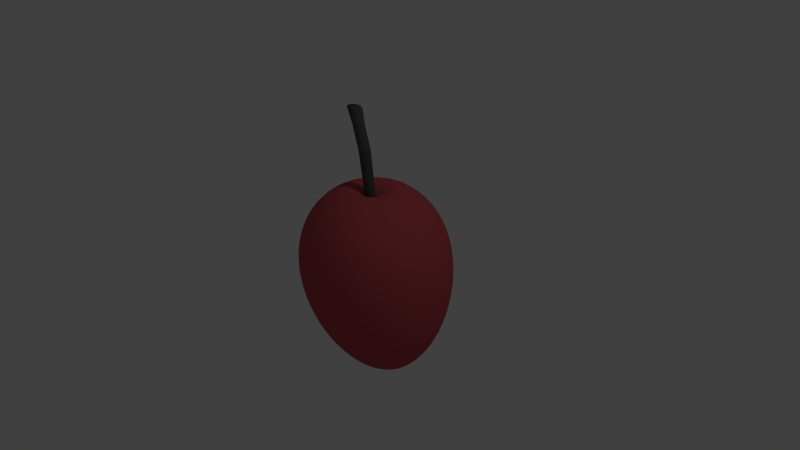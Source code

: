 # Source: untitled.blend  (saved by Blender 2.77.0; exported with 4.5.12 LTS)
import bpy
from mathutils import Matrix  # noqa: F401  (used for matrix-valued properties, if any)

bpy.ops.wm.read_factory_settings(use_empty=True)
scene = bpy.context.scene
scene.name = 'Scene'

# ---- collections
col_collection_1 = bpy.data.collections.new('Collection 1'); scene.collection.children.link(col_collection_1)

# ---- materials (node trees are filled in below, after node groups)
mat_material = bpy.data.materials.new('Material')
mat_material.alpha_threshold = 0.0
mat_material.use_transparent_shadow = False
mat_material.diffuse_color = (0.08353, 0.08353, 0.08353, 1.0)
mat_material.roughness = 0.5
mat_material_001 = bpy.data.materials.new('Material.001')
mat_material_001.alpha_threshold = 0.0
mat_material_001.use_transparent_shadow = False
mat_material_001.diffuse_color = (0.517, 0.08222, 0.09816, 1.0)
mat_material_001.roughness = 0.5

# ---- material node trees

# ---- world
world_world = bpy.data.worlds.new('World'); scene.world = world_world
world_world.color = (0.05088, 0.05088, 0.05088)
world_world.use_sun_shadow = False
world_world.sun_shadow_jitter_overblur = 0.0
world_world.cycles.sampling_method = 'MANUAL'

# ---- cameras
cam_camera = bpy.data.cameras.new('Camera')
cam_camera.clip_end = 100.0
cam_camera.lens = 35.0
cam_camera.sensor_width = 32.0
cam_camera.sensor_height = 18.0
cam_camera.ortho_scale = 7.314
cam_camera.dof.focus_distance = 0.0
cam_camera.dof.aperture_fstop = 128.0

# ---- lights
light_lamp = bpy.data.lights.new('Lamp', 'POINT')
light_lamp.transmission_factor = 0.0
light_lamp.cutoff_distance = 30.0
light_lamp.energy = 100.0
light_lamp.shadow_buffer_clip_start = 1.001
light_lamp.shadow_soft_size = 0.1
light_lamp.shadow_maximum_resolution = 0.006
light_lamp.use_absolute_resolution = True

# ---- meshes
me_cylinder_001 = bpy.data.meshes.new('Cylinder.001')
me_cylinder_001.from_pydata([(-0.3976, 1.065, 2.655), (-0.9017, 0.7236, 8.885), (-0.2625, 1.066, 2.671), (-0.778, 0.7168, 8.885), (-0.1277, 1.039, 2.684), (-0.655, 0.6892, 8.885), (0.001527, 0.9855, 2.696), (-0.5362, 0.6407, 8.885), (0.1217, 0.9035, 2.699), (-0.4255, 0.5716, 8.885), (0.2297, 0.7917, 2.683), (-0.3268, 0.483, 8.886), (0.3169, 0.6618, 2.665), (-0.2439, 0.3768, 8.886), (0.346, 0.5092, 2.64), (-0.2275, 0.2431, 8.886), (0.3458, 0.3573, 2.615), (-0.2348, 0.1106, 8.886), (0.3204, 0.2125, 2.588), (-0.2642, -0.01651, 8.886), (0.2724, 0.07913, 2.56), (-0.3138, -0.1348, 8.886), (0.2053, -0.03897, 2.531), (-0.3813, -0.2413, 8.886), (0.1205, -0.1383, 2.513), (-0.464, -0.3335, 8.886), (0.01835, -0.2181, 2.515), (-0.5593, -0.4095, 8.886), (-0.09614, -0.2778, 2.519), (-0.6661, -0.4665, 8.885), (-0.2203, -0.3152, 2.524), (-0.7819, -0.5017, 8.885), (-0.3506, -0.3282, 2.531), (-0.9024, -0.5135, 8.885), (-0.4818, -0.3159, 2.538), (-1.023, -0.5016, 8.885), (-0.6094, -0.2786, 2.545), (-1.139, -0.4665, 8.885), (-0.728, -0.2175, 2.553), (-1.246, -0.4094, 8.885), (-0.8347, -0.1346, 2.563), (-1.339, -0.3327, 8.886), (-0.9263, -0.0323, 2.575), (-1.416, -0.2391, 8.886), (-0.998, 0.08585, 2.589), (-1.473, -0.1324, 8.886), (-1.045, 0.2153, 2.601), (-1.508, -0.01655, 8.886), (-1.067, 0.3511, 2.613), (-1.52, 0.1039, 8.886), (-1.061, 0.4879, 2.623), (-1.508, 0.2244, 8.886), (-1.027, 0.6197, 2.63), (-1.473, 0.3403, 8.886), (-0.9658, 0.741, 2.634), (-1.416, 0.4471, 8.886), (-0.8809, 0.8466, 2.636), (-1.339, 0.5407, 8.886), (-0.7756, 0.9321, 2.635), (-1.246, 0.6176, 8.886), (-0.6543, 0.9939, 2.632), (-1.139, 0.6747, 8.886), (-0.5272, 1.038, 2.638), (-1.023, 0.7099, 8.885), (-0.3583, 1.056, 2.569), (-0.2253, 1.052, 2.603), (-0.09341, 1.022, 2.638), (0.03224, 0.965, 2.674), (0.1481, 0.8795, 2.702), (0.2499, 0.7641, 2.709), (0.3269, 0.6305, 2.712), (0.3462, 0.4773, 2.705), (0.339, 0.3271, 2.694), (0.3074, 0.185, 2.677), (0.2541, 0.05537, 2.655), (0.1827, -0.05824, 2.627), (0.09667, -0.1531, 2.596), (-0.007468, -0.2273, 2.595), (-0.123, -0.2816, 2.593), (-0.2474, -0.3137, 2.591), (-0.3773, -0.3218, 2.587), (-0.5074, -0.305, 2.58), (-0.6332, -0.2638, 2.572), (-0.7491, -0.1991, 2.562), (-0.8511, -0.1131, 2.55), (-0.9353, -0.008897, 2.539), (-0.9979, 0.1098, 2.528), (-1.036, 0.2385, 2.518), (-1.048, 0.3722, 2.51), (-1.033, 0.5055, 2.503), (-0.9921, 0.6329, 2.498), (-0.9256, 0.7491, 2.496), (-0.8369, 0.8495, 2.496), (-0.7294, 0.9297, 2.499), (-0.6076, 0.9864, 2.504), (-0.4874, 1.034, 2.536), (1.302, 0.4779, -0.2017), (1.449, 0.4669, -0.1656), (1.59, 0.4322, -0.1184), (1.718, 0.3738, -0.06027), (1.8, 0.2916, 0.03431), (1.847, 0.1911, 0.1421), (1.836, 0.06418, 0.2392), (1.798, -0.06405, 0.3269), (1.736, -0.1888, 0.4031), (1.653, -0.3057, 0.4668), (1.551, -0.4111, 0.517), (1.436, -0.502, 0.5537), (1.309, -0.5759, 0.5771), (1.177, -0.6313, 0.5877), (1.059, -0.6755, 0.5652), (0.9415, -0.6998, 0.528), (0.8361, -0.7081, 0.4664), (0.7373, -0.6954, 0.3924), (0.6484, -0.6614, 0.3092), (0.573, -0.607, 0.2193), (0.5139, -0.5334, 0.1266), (0.4741, -0.4433, 0.03418), (0.4558, -0.3399, -0.05422), (0.46, -0.2269, -0.135), (0.4873, -0.109, -0.2048), (0.537, 0.008985, -0.2606), (0.6055, 0.1222, -0.2962), (0.6908, 0.2253, -0.3114), (0.7903, 0.3137, -0.3083), (0.8997, 0.3838, -0.2868), (1.024, 0.435, -0.2622), (1.153, 0.466, -0.2253), (3.147, -0.3221, -1.848), (3.31, -0.3403, -1.753), (3.456, -0.387, -1.642), (3.579, -0.4611, -1.521), (3.674, -0.5605, -1.394), (3.699, -0.6776, -1.253), (3.669, -0.8051, -1.115), (3.605, -0.9385, -0.9932), (3.512, -1.072, -0.8917), (3.39, -1.199, -0.8113), (3.239, -1.312, -0.7493), (3.066, -1.407, -0.707), (2.88, -1.479, -0.6847), (2.724, -1.549, -0.7036), (2.572, -1.599, -0.7471), (2.433, -1.634, -0.8177), (2.306, -1.646, -0.9106), (2.2, -1.641, -1.031), (2.111, -1.611, -1.165), (2.042, -1.557, -1.307), (1.994, -1.48, -1.451), (1.97, -1.382, -1.589), (1.97, -1.266, -1.715), (1.996, -1.138, -1.825), (2.05, -1.004, -1.917), (2.128, -0.8679, -1.987), (2.229, -0.7377, -2.032), (2.349, -0.6182, -2.052), (2.483, -0.5142, -2.045), (2.634, -0.4303, -2.021), (2.792, -0.3689, -1.974), (2.972, -0.3322, -1.923)], [], [(0, 1, 3, 2), (2, 3, 5, 4), (4, 5, 7, 6), (6, 7, 9, 8), (8, 9, 11, 10), (10, 11, 13, 12), (12, 13, 15, 14), (14, 15, 17, 16), (16, 17, 19, 18), (18, 19, 21, 20), (20, 21, 23, 22), (22, 23, 25, 24), (24, 25, 27, 26), (26, 27, 29, 28), (28, 29, 31, 30), (30, 31, 33, 32), (32, 33, 35, 34), (34, 35, 37, 36), (36, 37, 39, 38), (38, 39, 41, 40), (40, 41, 43, 42), (42, 43, 45, 44), (44, 45, 47, 46), (46, 47, 49, 48), (48, 49, 51, 50), (50, 51, 53, 52), (52, 53, 55, 54), (54, 55, 57, 56), (56, 57, 59, 58), (58, 59, 61, 60), (3, 1, 63, 61, 59, 57, 55, 53, 51, 49, 47, 45, 43, 41, 39, 37, 35, 33, 31, 29, 27, 25, 23, 21, 19, 17, 15, 13, 11, 9, 7, 5), (60, 61, 63, 62), (62, 63, 1, 0), (62, 0, 64, 95), (95, 64, 96, 127), (56, 58, 93, 92), (58, 60, 94, 93), (52, 54, 91, 90), (46, 48, 88, 87), (40, 42, 85, 84), (30, 32, 80, 79), (42, 44, 86, 85), (24, 26, 77, 76), (36, 38, 83, 82), (14, 16, 72, 71), (26, 28, 78, 77), (8, 10, 69, 68), (20, 22, 75, 74), (10, 12, 70, 69), (4, 6, 67, 66), (0, 2, 65, 64), (60, 62, 95, 94), (54, 56, 92, 91), (48, 50, 89, 88), (38, 40, 84, 83), (50, 52, 90, 89), (32, 34, 81, 80), (44, 46, 87, 86), (22, 24, 76, 75), (34, 36, 82, 81), (16, 18, 73, 72), (28, 30, 79, 78), (18, 20, 74, 73), (12, 14, 71, 70), (6, 8, 68, 67), (2, 4, 66, 65), (126, 127, 159, 158), (77, 78, 110, 109), (86, 87, 119, 118), (71, 72, 104, 103), (80, 81, 113, 112), (90, 91, 123, 122), (81, 82, 114, 113), (66, 67, 99, 98), (84, 85, 117, 116), (75, 76, 108, 107), (94, 95, 127, 126), (85, 86, 118, 117), (70, 71, 103, 102), (88, 89, 121, 120), (79, 80, 112, 111), (64, 65, 97, 96), (89, 90, 122, 121), (92, 93, 125, 124), (65, 66, 98, 97), (83, 84, 116, 115), (74, 75, 107, 106), (68, 69, 101, 100), (93, 94, 126, 125), (87, 88, 120, 119), (78, 79, 111, 110), (69, 70, 102, 101), (72, 73, 105, 104), (82, 83, 115, 114), (73, 74, 106, 105), (91, 92, 124, 123), (76, 77, 109, 108), (67, 68, 100, 99), (128, 129, 130, 131, 132, 133, 134, 135, 136, 137, 138, 139, 140, 141, 142, 143, 144, 145, 146, 147, 148, 149, 150, 151, 152, 153, 154, 155, 156, 157, 158, 159), (117, 118, 150, 149), (102, 103, 135, 134), (120, 121, 153, 152), (111, 112, 144, 143), (96, 97, 129, 128), (121, 122, 154, 153), (124, 125, 157, 156), (106, 107, 139, 138), (97, 98, 130, 129), (115, 116, 148, 147), (100, 101, 133, 132), (125, 126, 158, 157), (101, 102, 134, 133), (119, 120, 152, 151), (110, 111, 143, 142), (104, 105, 137, 136), (123, 124, 156, 155), (114, 115, 147, 146), (105, 106, 138, 137), (108, 109, 141, 140), (99, 100, 132, 131), (127, 96, 128, 159), (118, 119, 151, 150), (109, 110, 142, 141), (112, 113, 145, 144), (103, 104, 136, 135), (113, 114, 146, 145), (122, 123, 155, 154), (107, 108, 140, 139), (98, 99, 131, 130), (116, 117, 149, 148)])
me_cylinder_001.materials.append(mat_material)
me_cylinder_001.use_remesh_preserve_volume = False
me_cylinder_001.use_remesh_preserve_attributes = False
me_cylinder_001.use_mirror_vertex_groups = False
me_cylinder_001.update()
me_sphere = bpy.data.meshes.new('Sphere')
me_sphere.from_pydata([(-0.193, -0.01146, 0.913), (-0.3827, 0.0, 0.9239), (-0.5556, -3.074e-07, 0.8315), (-0.706, -8.006e-05, 0.7052), (-0.8265, -0.0003769, 0.5466), (-0.9106, -0.001001, 0.3589), (-0.9536, -0.002048, 0.1464), (-0.9524, -0.00358, -0.08513), (-0.9062, -0.005612, -0.3285), (-0.8163, -0.008096, -0.5752), (-0.6864, -0.01092, -0.8152), (-0.5225, -0.0139, -1.037), (-0.3326, -0.01678, -1.231), (-0.1264, -0.01929, -1.383), (0.09683, -0.03262, -1.507), (-0.1892, 0.0266, 0.913), (-0.3753, 0.07466, 0.9239), (-0.5449, 0.1084, 0.8315), (-0.6925, 0.1379, 0.7053), (-0.8106, 0.1618, 0.5468), (-0.893, 0.1793, 0.3593), (-0.9351, 0.1893, 0.147), (-0.9337, 0.1915, -0.08432), (-0.888, 0.1858, -0.3275), (-0.7992, 0.1722, -0.574), (-0.6712, 0.1513, -0.8139), (-0.5097, 0.1241, -1.036), (-0.3226, 0.09165, -1.229), (-0.1196, 0.0554, -1.382), (0.101, 0.004419, -1.51), (-0.1781, 0.06319, 0.913), (-0.3536, 0.1464, 0.9239), (-0.5133, 0.2126, 0.8315), (-0.6523, 0.2705, 0.7053), (-0.7634, 0.3178, 0.547), (-0.8406, 0.3526, 0.3595), (-0.8795, 0.3733, 0.1474), (-0.8771, 0.3792, -0.08376), (-0.8326, 0.3698, -0.3268), (-0.7471, 0.3455, -0.5731), (-0.6244, 0.3074, -0.8129), (-0.47, 0.2568, -1.035), (-0.2915, 0.1959, -1.229), (-0.09813, 0.1272, -1.381), (0.1126, 0.04002, -1.513), (-0.1601, 0.09692, 0.913), (-0.3182, 0.2126, 0.9239), (-0.4619, 0.3087, 0.8315), (-0.587, 0.3928, 0.7054), (-0.6866, 0.4616, 0.547), (-0.7553, 0.5123, 0.3597), (-0.789, 0.5429, 0.1476), (-0.7849, 0.5521, -0.08345), (-0.7421, 0.5394, -0.3264), (-0.662, 0.5053, -0.5727), (-0.5478, 0.4511, -0.8124), (-0.4049, 0.3791, -1.035), (-0.2404, 0.292, -1.228), (-0.06289, 0.1932, -1.381), (0.1311, 0.07282, -1.517), (-0.1358, 0.1265, 0.913), (-0.2706, 0.2706, 0.9239), (-0.3928, 0.3928, 0.8315), (-0.499, 0.4999, 0.7054), (-0.5832, 0.5876, 0.547), (-0.6404, 0.6523, 0.3597), (-0.667, 0.6915, 0.1476), (-0.6605, 0.7036, -0.0834), (-0.6202, 0.688, -0.3263), (-0.5472, 0.6453, -0.5726), (-0.4445, 0.5771, -0.8124), (-0.317, 0.4862, -1.035), (-0.1713, 0.3762, -1.228), (-0.01519, 0.2511, -1.382), (0.1559, 0.1016, -1.52), (-0.1063, 0.1507, 0.913), (-0.2126, 0.3182, 0.9239), (-0.3087, 0.4619, 0.8315), (-0.3919, 0.5879, 0.7053), (-0.4571, 0.691, 0.547), (-0.5004, 0.7672, 0.3596), (-0.5183, 0.8135, 0.1475), (-0.5088, 0.828, -0.08363), (-0.4714, 0.81, -0.3266), (-0.407, 0.7602, -0.573), (-0.3183, 0.6805, -0.8127), (-0.2096, 0.5741, -1.035), (-0.08694, 0.4452, -1.228), (0.0431, 0.2984, -1.383), (0.1859, 0.1252, -1.522), (-0.07253, 0.1688, 0.913), (-0.1464, 0.3536, 0.9239), (-0.2126, 0.5133, 0.8315), (-0.2696, 0.6532, 0.7053), (-0.3133, 0.7678, 0.5469), (-0.3405, 0.8526, 0.3594), (-0.3485, 0.9041, 0.1471), (-0.3357, 0.9203, -0.08412), (-0.3015, 0.9006, -0.3272), (-0.2468, 0.8455, -0.5737), (-0.1741, 0.7573, -0.8135), (-0.08694, 0.6395, -1.036), (0.009513, 0.4966, -1.229), (0.1097, 0.3336, -1.384), (0.2201, 0.1427, -1.524), (-0.03594, 0.1799, 0.913), (-0.07466, 0.3753, 0.9239), (-0.1084, 0.5449, 0.8315), (-0.1369, 0.6934, 0.7052), (-0.1572, 0.8151, 0.5467), (-0.167, 0.9051, 0.359), (-0.1642, 0.9599, 0.1466), (-0.1477, 0.9772, -0.08485), (-0.117, 0.9563, -0.3282), (-0.07293, 0.898, -0.5748), (-0.01743, 0.8046, -0.8147), (0.04638, 0.6796, -1.037), (0.1143, 0.5281, -1.23), (0.182, 0.3553, -1.385), (0.257, 0.1536, -1.525), (0.002125, 0.1836, 0.913), (3.731e-07, 0.3827, 0.9239), (6.413e-06, 0.5556, 0.8315), (0.001101, 0.707, 0.7051), (0.005102, 0.8311, 0.5464), (0.01347, 0.9229, 0.3586), (0.02748, 0.9787, 0.1459), (0.04794, 0.9964, -0.0858), (0.07503, 0.9751, -0.3294), (0.1081, 0.9157, -0.5762), (0.1456, 0.8205, -0.8163), (0.1852, 0.6932, -1.039), (0.2235, 0.5387, -1.232), (0.2573, 0.3626, -1.386), (0.2952, 0.1573, -1.525), (0.04019, 0.1799, 0.913), (0.07466, 0.3753, 0.9239), (0.1084, 0.5449, 0.8315), (0.1391, 0.6934, 0.705), (0.1675, 0.8151, 0.5461), (0.194, 0.9051, 0.358), (0.2193, 0.9598, 0.1451), (0.2437, 0.9771, -0.08694), (0.2672, 0.9562, -0.3308), (0.2893, 0.8979, -0.5779), (0.3089, 0.8045, -0.8181), (0.3242, 0.6795, -1.04), (0.3329, 0.528, -1.233), (0.3327, 0.3552, -1.387), (0.3334, 0.1537, -1.525), (0.07678, 0.1688, 0.913), (0.1464, 0.3536, 0.9239), (0.2126, 0.5133, 0.8314), (0.2718, 0.6532, 0.7049), (0.3236, 0.7678, 0.5458), (0.3677, 0.8525, 0.3574), (0.4038, 0.904, 0.1441), (0.432, 0.9202, -0.08823), (0.4521, 0.9004, -0.3325), (0.4637, 0.8453, -0.5798), (0.466, 0.757, -0.8202), (0.458, 0.6392, -1.043), (0.4381, 0.4963, -1.235), (0.4052, 0.3335, -1.388), (0.3699, 0.1431, -1.524), (0.1105, 0.1507, 0.913), (0.2126, 0.3182, 0.9239), (0.3087, 0.4619, 0.8314), (0.3942, 0.5878, 0.7047), (0.4676, 0.6909, 0.5455), (0.5278, 0.7671, 0.3568), (0.5739, 0.8133, 0.1431), (0.6056, 0.8277, -0.08962), (0.6226, 0.8096, -0.3342), (0.6245, 0.7598, -0.5818), (0.611, 0.6801, -0.8224), (0.5815, 0.5737, -1.045), (0.5353, 0.4449, -1.237), (0.4721, 0.2983, -1.389), (0.4036, 0.1256, -1.522), (0.1401, 0.1265, 0.913), (0.2706, 0.2706, 0.9239), (0.3929, 0.3928, 0.8314), (0.5014, 0.4999, 0.7046), (0.5938, 0.5875, 0.5451), (0.6681, 0.6522, 0.3561), (0.7231, 0.6913, 0.1421), (0.758, 0.7033, -0.09106), (0.7723, 0.6876, -0.336), (0.7657, 0.6448, -0.5839), (0.7383, 0.5766, -0.8247), (0.6899, 0.4857, -1.047), (0.6207, 0.3757, -1.239), (0.5308, 0.2508, -1.39), (0.433, 0.1021, -1.52), (0.1643, 0.09692, 0.913), (0.3182, 0.2126, 0.9239), (0.462, 0.3087, 0.8314), (0.5894, 0.3927, 0.7044), (0.6974, 0.4615, 0.5447), (0.7834, 0.5121, 0.3554), (0.8457, 0.5426, 0.1411), (0.8831, 0.5517, -0.09249), (0.8952, 0.5389, -0.3378), (0.8818, 0.5047, -0.586), (0.843, 0.4505, -0.827), (0.7792, 0.3785, -1.049), (0.6909, 0.2914, -1.241), (0.5793, 0.1929, -1.391), (0.457, 0.07347, -1.517), (0.1824, 0.06319, 0.913), (0.3536, 0.1464, 0.9239), (0.5133, 0.2126, 0.8314), (0.6549, 0.2705, 0.7043), (0.7745, 0.3177, 0.5443), (0.8692, 0.3524, 0.3548), (0.9369, 0.373, 0.1401), (0.9763, 0.3787, -0.09386), (0.9868, 0.3693, -0.3395), (0.9683, 0.3449, -0.5881), (0.921, 0.3067, -0.8292), (0.8457, 0.2561, -1.052), (0.7434, 0.1953, -1.243), (0.6155, 0.1267, -1.393), (0.4747, 0.04072, -1.514), (0.1935, 0.0266, 0.913), (0.3753, 0.07466, 0.9239), (0.545, 0.1084, 0.8313), (0.6952, 0.1378, 0.7041), (0.822, 0.1617, 0.544), (0.9221, 0.179, 0.3542), (0.9932, 0.189, 0.1391), (1.034, 0.1911, -0.09511), (1.044, 0.1852, -0.3411), (1.022, 0.1715, -0.5899), (0.9694, 0.1506, -0.8311), (0.8871, 0.1234, -1.054), (0.776, 0.09099, -1.245), (0.638, 0.05488, -1.394), (0.4856, 0.005132, -1.511), (0.1972, -0.01146, 0.913), (0.3827, -7.206e-08, 0.9239), (0.5557, -6.14e-06, 0.8313), (0.7088, -0.0001301, 0.704), (0.8381, -0.0004992, 0.5437), (0.9401, -0.001222, 0.3536), (1.012, -0.002387, 0.1383), (1.054, -0.004046, -0.09619), (1.063, -0.006198, -0.3425), (1.041, -0.008781, -0.5915), (0.9864, -0.01166, -0.8329), (0.9016, -0.01464, -1.055), (0.7876, -0.01746, -1.247), (0.6461, -0.01983, -1.395), (0.489, -0.03192, -1.508), (0.1935, -0.04952, 0.913), (0.3753, -0.07466, 0.9239), (0.545, -0.1084, 0.8313), (0.6953, -0.1381, 0.7039), (0.8223, -0.1627, 0.5435), (0.9226, -0.1815, 0.3532), (0.994, -0.1938, 0.1377), (1.035, -0.1992, -0.09706), (1.045, -0.1976, -0.3436), (1.023, -0.1891, -0.5927), (0.9712, -0.1739, -0.8342), (0.8888, -0.1526, -1.057), (0.7776, -0.1259, -1.248), (0.6393, -0.09453, -1.396), (0.485, -0.06902, -1.505), (0.1824, -0.08612, 0.913), (0.3536, -0.1464, 0.9239), (0.5134, -0.2126, 0.8313), (0.6551, -0.2707, 0.7038), (0.775, -0.3187, 0.5433), (0.8702, -0.3548, 0.3529), (0.9384, -0.3778, 0.1373), (0.9785, -0.3868, -0.09768), (0.9895, -0.3816, -0.3443), (0.9714, -0.3624, -0.5936), (0.9244, -0.3299, -0.8352), (0.8491, -0.2853, -1.058), (0.7465, -0.2302, -1.249), (0.6179, -0.1663, -1.397), (0.4736, -0.1047, -1.502), (0.1643, -0.1199, 0.913), (0.3182, -0.2126, 0.9239), (0.462, -0.3087, 0.8313), (0.5898, -0.393, 0.7038), (0.6983, -0.4625, 0.5432), (0.7849, -0.5145, 0.3528), (0.8479, -0.5473, 0.137), (0.8862, -0.5597, -0.09802), (0.8991, -0.5512, -0.3448), (0.8863, -0.5222, -0.5941), (0.8479, -0.4737, -0.8357), (0.784, -0.4076, -1.058), (0.6954, -0.3262, -1.249), (0.5827, -0.2325, -1.397), (0.4553, -0.1377, -1.5), (0.1401, -0.1494, 0.913), (0.2706, -0.2706, 0.9239), (0.3929, -0.3929, 0.8313), (0.5018, -0.5001, 0.7038), (0.5949, -0.5885, 0.5432), (0.67, -0.6545, 0.3527), (0.726, -0.696, 0.137), (0.7619, -0.7112, -0.09807), (0.7772, -0.6998, -0.3448), (0.7714, -0.6622, -0.5942), (0.7445, -0.5997, -0.8358), (0.6962, -0.5148, -1.058), (0.6263, -0.4104, -1.249), (0.5352, -0.2905, -1.397), (0.4307, -0.1666, -1.498), (0.1105, -0.1737, 0.913), (0.2126, -0.3182, 0.9239), (0.3088, -0.4619, 0.8313), (0.3947, -0.5881, 0.7038), (0.4688, -0.6919, 0.5433), (0.5299, -0.7694, 0.3529), (0.5773, -0.8179, 0.1372), (0.6102, -0.8356, -0.09782), (0.6284, -0.8218, -0.3445), (0.6312, -0.7771, -0.5938), (0.6183, -0.7031, -0.8354), (0.5888, -0.6027, -1.058), (0.542, -0.4795, -1.249), (0.477, -0.3381, -1.397), (0.4009, -0.1903, -1.496), (0.3165, -0.04406, -1.545), (0.07679, -0.1917, 0.913), (0.1464, -0.3536, 0.9239), (0.2127, -0.5133, 0.8313), (0.2724, -0.6534, 0.7039), (0.325, -0.7687, 0.5434), (0.3701, -0.8548, 0.3531), (0.4075, -0.9085, 0.1375), (0.437, -0.928, -0.09729), (0.4584, -0.9124, -0.3438), (0.4711, -0.8624, -0.5931), (0.4741, -0.7799, -0.8346), (0.4661, -0.668, -1.057), (0.4455, -0.5308, -1.248), (0.4105, -0.3734, -1.397), (0.3668, -0.208, -1.494), (0.04019, -0.2028, 0.913), (0.07466, -0.3753, 0.9239), (0.1085, -0.5449, 0.8313), (0.1397, -0.6937, 0.704), (0.1689, -0.816, 0.5436), (0.1965, -0.9074, 0.3535), (0.2232, -0.9643, 0.1381), (0.249, -0.9848, -0.09649), (0.2739, -0.9682, -0.3428), (0.2971, -0.9149, -0.5919), (0.3174, -0.8272, -0.8333), (0.3327, -0.7082, -1.056), (0.3406, -0.5624, -1.247), (0.3382, -0.3952, -1.396), (0.33, -0.2189, -1.493), (0.002126, -0.2066, 0.913), (2.151e-07, -0.3827, 0.9239), (7.281e-05, -0.5556, 0.8313), (0.00168, -0.7072, 0.7041), (0.00652, -0.832, 0.5439), (0.01604, -0.9251, 0.354), (0.03141, -0.9831, 0.1389), (0.05334, -1.004, -0.09548), (0.08183, -0.9869, -0.3416), (0.1161, -0.9326, -0.5904), (0.1543, -0.8431, -0.8317), (0.1939, -0.7217, -1.054), (0.2314, -0.573, -1.246), (0.2629, -0.4025, -1.395), (0.2916, -0.2226, -1.493), (-0.03593, -0.2028, 0.913), (-0.07466, -0.3753, 0.9239), (-0.1083, -0.5449, 0.8314), (-0.1363, -0.6936, 0.7042), (-0.1559, -0.816, 0.5442), (-0.1645, -0.9073, 0.3546), (-0.1604, -0.9643, 0.1397), (-0.1424, -0.9847, -0.09427), (-0.1104, -0.968, -0.3401), (-0.06516, -0.9148, -0.5887), (-0.008998, -0.827, -0.8298), (0.05485, -0.708, -1.052), (0.1221, -0.5622, -1.244), (0.1875, -0.3951, -1.393), (0.2534, -0.219, -1.493), (-0.07253, -0.1917, 0.913), (-0.1464, -0.3536, 0.9239), (-0.2126, -0.5133, 0.8314), (-0.2691, -0.6534, 0.7044), (-0.3121, -0.7686, 0.5446), (-0.3382, -0.8547, 0.3552), (-0.345, -0.9084, 0.1407), (-0.3308, -0.9278, -0.09294), (-0.2953, -0.9122, -0.3384), (-0.2396, -0.8621, -0.5867), (-0.1662, -0.7796, -0.8277), (-0.07899, -0.6677, -1.05), (0.01676, -0.5305, -1.242), (0.1149, -0.3732, -1.392), (0.2166, -0.2082, -1.493), (-0.1063, -0.1737, 0.913), (-0.2126, -0.3182, 0.9239), (-0.3086, -0.4619, 0.8314), (-0.3914, -0.588, 0.7045), (-0.456, -0.6918, 0.545), (-0.4983, -0.7693, 0.3559), (-0.5151, -0.8177, 0.1418), (-0.5044, -0.8353, -0.09152), (-0.4658, -0.8214, -0.3366), (-0.4005, -0.7767, -0.5846), (-0.3112, -0.7027, -0.8254), (-0.2025, -0.6023, -1.048), (-0.08044, -0.4791, -1.24), (0.04782, -0.3378, -1.39), (0.1827, -0.1906, -1.494), (-0.1358, -0.1494, 0.913), (-0.2706, -0.2706, 0.9239), (-0.3928, -0.3928, 0.8314), (-0.4987, -0.5001, 0.7047), (-0.5822, -0.5884, 0.5453), (-0.6387, -0.6544, 0.3566), (-0.6643, -0.6957, 0.1428), (-0.6568, -0.7109, -0.09008), (-0.6155, -0.6994, -0.3348), (-0.5416, -0.6617, -0.5825), (-0.4385, -0.5992, -0.8231), (-0.3109, -0.5142, -1.045), (-0.1658, -0.4099, -1.238), (-0.01109, -0.2901, -1.388), (0.1531, -0.167, -1.496), (-0.1601, -0.1199, 0.913), (-0.3182, -0.2126, 0.9239), (-0.4619, -0.3087, 0.8314), (-0.5867, -0.3929, 0.7048), (-0.6858, -0.4624, 0.5457), (-0.754, -0.5144, 0.3572), (-0.7869, -0.5471, 0.1438), (-0.7819, -0.5593, -0.08867), (-0.7384, -0.5507, -0.333), (-0.6577, -0.5216, -0.5804), (-0.5431, -0.4731, -0.8209), (-0.4002, -0.407, -1.043), (-0.2361, -0.3257, -1.236), (-0.05959, -0.2321, -1.387), (0.1289, -0.1382, -1.498), (0.01013, -0.035, 0.7882), (-0.1781, -0.08612, 0.913), (-0.3536, -0.1464, 0.9239), (-0.5133, -0.2126, 0.8314), (-0.6521, -0.2707, 0.705), (-0.7629, -0.3186, 0.546), (-0.8397, -0.3546, 0.3578), (-0.878, -0.3774, 0.1448), (-0.8751, -0.3864, -0.08734), (-0.83, -0.3811, -0.3313), (-0.7442, -0.3618, -0.5785), (-0.6212, -0.3293, -0.8187), (-0.4667, -0.2846, -1.041), (-0.2885, -0.2295, -1.234), (-0.09581, -0.1658, -1.385), (0.1111, -0.1053, -1.501), (-0.1892, -0.04952, 0.913), (-0.3753, -0.07466, 0.9239), (-0.5449, -0.1084, 0.8315), (-0.6924, -0.138, 0.7051), (-0.8103, -0.1626, 0.5464), (-0.8926, -0.1813, 0.3584), (-0.9343, -0.1934, 0.1457), (-0.9327, -0.1987, -0.08615), (-0.8867, -0.197, -0.3298), (-0.7977, -0.1884, -0.5767), (-0.6695, -0.1732, -0.8168), (-0.508, -0.1519, -1.039), (-0.3211, -0.1252, -1.232), (-0.1184, -0.094, -1.384), (0.1002, -0.06967, -1.503)], [], [(8, 7, 22, 23), (14, 13, 28, 29), (2, 1, 16, 17), (7, 6, 21, 22), (13, 12, 27, 28), (12, 11, 26, 27), (1, 0, 15, 16), (0, 451, 15), (6, 5, 20, 21), (11, 10, 25, 26), (5, 4, 19, 20), (4, 3, 18, 19), (10, 9, 24, 25), (330, 14, 29), (3, 2, 17, 18), (9, 8, 23, 24), (330, 29, 44), (18, 17, 32, 33), (24, 23, 38, 39), (23, 22, 37, 38), (29, 28, 43, 44), (17, 16, 31, 32), (22, 21, 36, 37), (28, 27, 42, 43), (27, 26, 41, 42), (16, 15, 30, 31), (15, 451, 30), (21, 20, 35, 36), (26, 25, 40, 41), (20, 19, 34, 35), (19, 18, 33, 34), (25, 24, 39, 40), (35, 34, 49, 50), (40, 39, 54, 55), (330, 44, 59), (34, 33, 48, 49), (33, 32, 47, 48), (39, 38, 53, 54), (44, 43, 58, 59), (32, 31, 46, 47), (38, 37, 52, 53), (37, 36, 51, 52), (43, 42, 57, 58), (31, 30, 45, 46), (36, 35, 50, 51), (42, 41, 56, 57), (41, 40, 55, 56), (30, 451, 45), (45, 451, 60), (50, 49, 64, 65), (56, 55, 70, 71), (55, 54, 69, 70), (49, 48, 63, 64), (54, 53, 68, 69), (330, 59, 74), (59, 58, 73, 74), (48, 47, 62, 63), (47, 46, 61, 62), (53, 52, 67, 68), (58, 57, 72, 73), (46, 45, 60, 61), (52, 51, 66, 67), (51, 50, 65, 66), (57, 56, 71, 72), (61, 60, 75, 76), (67, 66, 81, 82), (72, 71, 86, 87), (60, 451, 75), (66, 65, 80, 81), (65, 64, 79, 80), (71, 70, 85, 86), (64, 63, 78, 79), (70, 69, 84, 85), (69, 68, 83, 84), (330, 74, 89), (63, 62, 77, 78), (68, 67, 82, 83), (74, 73, 88, 89), (73, 72, 87, 88), (62, 61, 76, 77), (83, 82, 97, 98), (89, 88, 103, 104), (77, 76, 91, 92), (82, 81, 96, 97), (88, 87, 102, 103), (87, 86, 101, 102), (76, 75, 90, 91), (75, 451, 90), (81, 80, 95, 96), (86, 85, 100, 101), (80, 79, 94, 95), (79, 78, 93, 94), (85, 84, 99, 100), (330, 89, 104), (78, 77, 92, 93), (84, 83, 98, 99), (94, 93, 108, 109), (93, 92, 107, 108), (99, 98, 113, 114), (104, 103, 118, 119), (92, 91, 106, 107), (98, 97, 112, 113), (97, 96, 111, 112), (103, 102, 117, 118), (91, 90, 105, 106), (96, 95, 110, 111), (102, 101, 116, 117), (101, 100, 115, 116), (90, 451, 105), (95, 94, 109, 110), (100, 99, 114, 115), (330, 104, 119), (116, 115, 130, 131), (115, 114, 129, 130), (109, 108, 123, 124), (114, 113, 128, 129), (330, 119, 134), (119, 118, 133, 134), (108, 107, 122, 123), (107, 106, 121, 122), (113, 112, 127, 128), (118, 117, 132, 133), (106, 105, 120, 121), (112, 111, 126, 127), (111, 110, 125, 126), (117, 116, 131, 132), (105, 451, 120), (110, 109, 124, 125), (120, 451, 135), (126, 125, 140, 141), (125, 124, 139, 140), (131, 130, 145, 146), (124, 123, 138, 139), (130, 129, 144, 145), (129, 128, 143, 144), (330, 134, 149), (123, 122, 137, 138), (128, 127, 142, 143), (134, 133, 148, 149), (133, 132, 147, 148), (122, 121, 136, 137), (121, 120, 135, 136), (127, 126, 141, 142), (132, 131, 146, 147), (142, 141, 156, 157), (148, 147, 162, 163), (147, 146, 161, 162), (136, 135, 150, 151), (135, 451, 150), (141, 140, 155, 156), (146, 145, 160, 161), (140, 139, 154, 155), (139, 138, 153, 154), (145, 144, 159, 160), (330, 149, 164), (138, 137, 152, 153), (144, 143, 158, 159), (143, 142, 157, 158), (149, 148, 163, 164), (137, 136, 151, 152), (164, 163, 178, 179), (152, 151, 166, 167), (158, 157, 172, 173), (157, 156, 171, 172), (163, 162, 177, 178), (151, 150, 165, 166), (156, 155, 170, 171), (162, 161, 176, 177), (161, 160, 175, 176), (150, 451, 165), (155, 154, 169, 170), (160, 159, 174, 175), (330, 164, 179), (154, 153, 168, 169), (153, 152, 167, 168), (159, 158, 173, 174), (169, 168, 183, 184), (174, 173, 188, 189), (330, 179, 194), (179, 178, 193, 194), (168, 167, 182, 183), (167, 166, 181, 182), (173, 172, 187, 188), (178, 177, 192, 193), (166, 165, 180, 181), (172, 171, 186, 187), (171, 170, 185, 186), (177, 176, 191, 192), (165, 451, 180), (170, 169, 184, 185), (176, 175, 190, 191), (175, 174, 189, 190), (184, 183, 198, 199), (190, 189, 204, 205), (189, 188, 203, 204), (330, 194, 209), (183, 182, 197, 198), (188, 187, 202, 203), (194, 193, 208, 209), (193, 192, 207, 208), (182, 181, 196, 197), (181, 180, 195, 196), (187, 186, 201, 202), (192, 191, 206, 207), (180, 451, 195), (186, 185, 200, 201), (185, 184, 199, 200), (191, 190, 205, 206), (195, 451, 210), (201, 200, 215, 216), (206, 205, 220, 221), (200, 199, 214, 215), (199, 198, 213, 214), (205, 204, 219, 220), (330, 209, 224), (198, 197, 212, 213), (204, 203, 218, 219), (203, 202, 217, 218), (209, 208, 223, 224), (197, 196, 211, 212), (202, 201, 216, 217), (208, 207, 222, 223), (207, 206, 221, 222), (196, 195, 210, 211), (217, 216, 231, 232), (223, 222, 237, 238), (211, 210, 225, 226), (216, 215, 230, 231), (222, 221, 236, 237), (221, 220, 235, 236), (210, 451, 225), (215, 214, 229, 230), (220, 219, 234, 235), (330, 224, 239), (214, 213, 228, 229), (213, 212, 227, 228), (219, 218, 233, 234), (224, 223, 238, 239), (212, 211, 226, 227), (218, 217, 232, 233), (228, 227, 242, 243), (227, 226, 241, 242), (233, 232, 247, 248), (238, 237, 252, 253), (226, 225, 240, 241), (232, 231, 246, 247), (231, 230, 245, 246), (237, 236, 251, 252), (225, 451, 240), (230, 229, 244, 245), (236, 235, 250, 251), (235, 234, 249, 250), (229, 228, 243, 244), (234, 233, 248, 249), (330, 239, 254), (239, 238, 253, 254), (250, 249, 264, 265), (249, 248, 263, 264), (330, 254, 269), (243, 242, 257, 258), (248, 247, 262, 263), (254, 253, 268, 269), (253, 252, 267, 268), (242, 241, 256, 257), (241, 240, 255, 256), (247, 246, 261, 262), (252, 251, 266, 267), (240, 451, 255), (246, 245, 260, 261), (245, 244, 259, 260), (251, 250, 265, 266), (244, 243, 258, 259), (260, 259, 274, 275), (259, 258, 273, 274), (265, 264, 279, 280), (330, 269, 284), (258, 257, 272, 273), (264, 263, 278, 279), (263, 262, 277, 278), (269, 268, 283, 284), (257, 256, 271, 272), (262, 261, 276, 277), (268, 267, 282, 283), (267, 266, 281, 282), (256, 255, 270, 271), (255, 451, 270), (261, 260, 275, 276), (266, 265, 280, 281), (276, 275, 290, 291), (282, 281, 296, 297), (281, 280, 295, 296), (270, 451, 285), (275, 274, 289, 290), (280, 279, 294, 295), (330, 284, 299), (274, 273, 288, 289), (273, 272, 287, 288), (279, 278, 293, 294), (284, 283, 298, 299), (272, 271, 286, 287), (278, 277, 292, 293), (277, 276, 291, 292), (283, 282, 297, 298), (271, 270, 285, 286), (298, 297, 312, 313), (286, 285, 300, 301), (292, 291, 306, 307), (291, 290, 305, 306), (297, 296, 311, 312), (285, 451, 300), (290, 289, 304, 305), (296, 295, 310, 311), (295, 294, 309, 310), (289, 288, 303, 304), (294, 293, 308, 309), (330, 299, 314), (299, 298, 313, 314), (288, 287, 302, 303), (287, 286, 301, 302), (293, 292, 307, 308), (303, 302, 317, 318), (308, 307, 322, 323), (314, 313, 328, 329), (313, 312, 327, 328), (302, 301, 316, 317), (301, 300, 315, 316), (307, 306, 321, 322), (312, 311, 326, 327), (300, 451, 315), (306, 305, 320, 321), (305, 304, 319, 320), (311, 310, 325, 326), (304, 303, 318, 319), (310, 309, 324, 325), (309, 308, 323, 324), (330, 314, 329), (330, 329, 345), (318, 317, 333, 334), (324, 323, 339, 340), (323, 322, 338, 339), (329, 328, 344, 345), (317, 316, 332, 333), (322, 321, 337, 338), (328, 327, 343, 344), (327, 326, 342, 343), (316, 315, 331, 332), (315, 451, 331), (321, 320, 336, 337), (326, 325, 341, 342), (320, 319, 335, 336), (319, 318, 334, 335), (325, 324, 340, 341), (336, 335, 350, 351), (341, 340, 355, 356), (330, 345, 360), (335, 334, 349, 350), (334, 333, 348, 349), (340, 339, 354, 355), (345, 344, 359, 360), (333, 332, 347, 348), (339, 338, 353, 354), (338, 337, 352, 353), (344, 343, 358, 359), (332, 331, 346, 347), (337, 336, 351, 352), (343, 342, 357, 358), (342, 341, 356, 357), (331, 451, 346), (352, 351, 366, 367), (358, 357, 372, 373), (346, 451, 361), (351, 350, 365, 366), (357, 356, 371, 372), (356, 355, 370, 371), (350, 349, 364, 365), (355, 354, 369, 370), (330, 360, 375), (360, 359, 374, 375), (349, 348, 363, 364), (348, 347, 362, 363), (354, 353, 368, 369), (359, 358, 373, 374), (347, 346, 361, 362), (353, 352, 367, 368), (363, 362, 377, 378), (362, 361, 376, 377), (368, 367, 382, 383), (373, 372, 387, 388), (361, 451, 376), (367, 366, 381, 382), (366, 365, 380, 381), (372, 371, 386, 387), (365, 364, 379, 380), (371, 370, 385, 386), (370, 369, 384, 385), (330, 375, 390), (364, 363, 378, 379), (369, 368, 383, 384), (375, 374, 389, 390), (374, 373, 388, 389), (385, 384, 399, 400), (384, 383, 398, 399), (390, 389, 404, 405), (378, 377, 392, 393), (383, 382, 397, 398), (389, 388, 403, 404), (388, 387, 402, 403), (377, 376, 391, 392), (376, 451, 391), (382, 381, 396, 397), (387, 386, 401, 402), (381, 380, 395, 396), (380, 379, 394, 395), (386, 385, 400, 401), (330, 390, 405), (379, 378, 393, 394), (330, 405, 420), (395, 394, 409, 410), (394, 393, 408, 409), (400, 399, 414, 415), (405, 404, 419, 420), (393, 392, 407, 408), (399, 398, 413, 414), (398, 397, 412, 413), (404, 403, 418, 419), (392, 391, 406, 407), (397, 396, 411, 412), (403, 402, 417, 418), (402, 401, 416, 417), (391, 451, 406), (396, 395, 410, 411), (401, 400, 415, 416), (411, 410, 425, 426), (417, 416, 431, 432), (416, 415, 430, 431), (410, 409, 424, 425), (415, 414, 429, 430), (330, 420, 435), (420, 419, 434, 435), (409, 408, 423, 424), (408, 407, 422, 423), (414, 413, 428, 429), (419, 418, 433, 434), (407, 406, 421, 422), (413, 412, 427, 428), (412, 411, 426, 427), (418, 417, 432, 433), (406, 451, 421), (433, 432, 447, 448), (421, 451, 436), (427, 426, 441, 442), (426, 425, 440, 441), (432, 431, 446, 447), (425, 424, 439, 440), (431, 430, 445, 446), (430, 429, 444, 445), (330, 435, 450), (424, 423, 438, 439), (429, 428, 443, 444), (435, 434, 449, 450), (434, 433, 448, 449), (423, 422, 437, 438), (422, 421, 436, 437), (428, 427, 442, 443), (438, 437, 453, 454), (443, 442, 458, 459), (449, 448, 464, 465), (448, 447, 463, 464), (437, 436, 452, 453), (436, 451, 452), (442, 441, 457, 458), (447, 446, 462, 463), (441, 440, 456, 457), (440, 439, 455, 456), (446, 445, 461, 462), (330, 450, 466), (439, 438, 454, 455), (445, 444, 460, 461), (444, 443, 459, 460), (450, 449, 465, 466), (466, 465, 480, 481), (454, 453, 468, 469), (460, 459, 474, 475), (459, 458, 473, 474), (465, 464, 479, 480), (453, 452, 467, 468), (458, 457, 472, 473), (464, 463, 478, 479), (463, 462, 477, 478), (452, 451, 467), (457, 456, 471, 472), (462, 461, 476, 477), (330, 466, 481), (456, 455, 470, 471), (455, 454, 469, 470), (461, 460, 475, 476), (471, 470, 3, 4), (476, 475, 8, 9), (330, 481, 14), (481, 480, 13, 14), (470, 469, 2, 3), (469, 468, 1, 2), (475, 474, 7, 8), (480, 479, 12, 13), (468, 467, 0, 1), (474, 473, 6, 7), (473, 472, 5, 6), (479, 478, 11, 12), (467, 451, 0), (472, 471, 4, 5), (478, 477, 10, 11), (477, 476, 9, 10)])
me_sphere.materials.append(mat_material_001)
me_sphere.use_remesh_preserve_volume = False
me_sphere.use_remesh_preserve_attributes = False
me_sphere.use_mirror_vertex_groups = False
me_sphere.update()

# ---- objects
ob_cylinder = bpy.data.objects.new('Cylinder', me_cylinder_001)
ob_sphere = bpy.data.objects.new('Sphere', me_sphere)
ob_lamp = bpy.data.objects.new('Lamp', light_lamp)
ob_camera = bpy.data.objects.new('Camera', cam_camera)

# ---- transforms, parenting, visibility, modifiers, constraints
ob_cylinder.location = (-0.0906, -0.01291, 1.709)
ob_cylinder.scale = (-0.1058, -0.1058, -0.1058)
ob_cylinder.lineart.crease_threshold = 0.0
ob_sphere.location = (0.0, 0.0, 0.0)
ob_sphere.lineart.crease_threshold = 0.0
_m = ob_sphere.modifiers.new('Subsurf', 'SUBSURF')
_m.uv_smooth = 'PRESERVE_CORNERS'
_m.quality = 2
_m.levels = 2
_m.show_only_control_edges = False
_m = ob_sphere.modifiers.new('Lattice', 'LATTICE')
ob_lamp.location = (4.076, 1.005, 5.904)
ob_lamp.rotation_euler = (0.6503, 0.05522, 1.866)
ob_lamp.lock_rotations_4d = False
ob_lamp.empty_display_type = 'ARROWS'
ob_lamp.color = (0.0, 0.0, 0.0, 0.0)
ob_lamp.lineart.crease_threshold = 0.0
ob_camera.location = (7.481, -6.508, 5.344)
ob_camera.rotation_euler = (1.109, 0.01082, 0.8149)
ob_camera.lock_rotations_4d = False
ob_camera.empty_display_type = 'ARROWS'
ob_camera.color = (0.0, 0.0, 0.0, 0.0)
ob_camera.display_type = 'WIRE'
ob_camera.lineart.crease_threshold = 0.0

# ---- collection membership
col_collection_1.objects.link(ob_cylinder)
col_collection_1.objects.link(ob_sphere)
col_collection_1.objects.link(ob_lamp)
col_collection_1.objects.link(ob_camera)

# ---- scene / render settings (as saved in the file)
scene.camera = ob_camera
scene.frame_start = 1; scene.frame_end = 250; scene.frame_set(1)
scene.render.engine = 'BLENDER_EEVEE_NEXT'
scene.render.resolution_percentage = 50
scene.render.dither_intensity = 0.0
scene.cycles.use_denoising = False
scene.cycles.samples = 128
scene.cycles.sampling_pattern = 'TABULATED_SOBOL'
scene.cycles.light_sampling_threshold = 0.0
scene.cycles.use_adaptive_sampling = False
scene.cycles.use_light_tree = False
scene.cycles.blur_glossy = 0.0
scene.cycles.sample_clamp_indirect = 0.0
scene.view_settings.view_transform = 'Standard'
bpy.context.view_layer.update()
